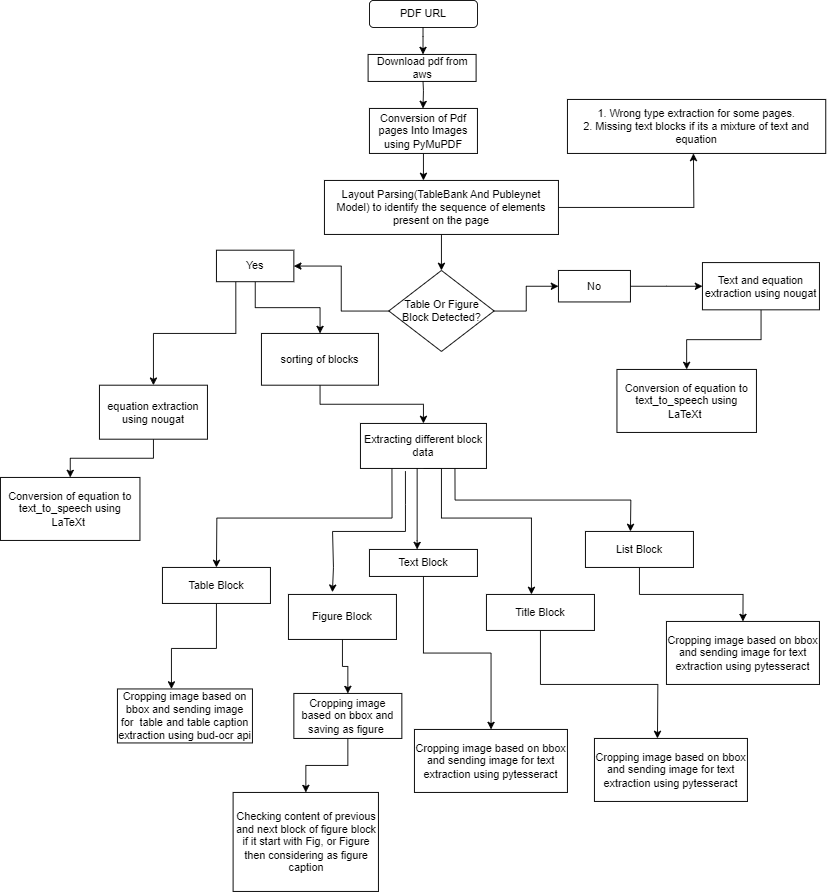

The diagram above was exported from draw.io. Its source (the exported page's mxGraphModel, read from the mxfile embedded in the PNG):
<mxGraphModel dx="3160" dy="1258" grid="1" gridSize="10" guides="1" tooltips="1" connect="1" arrows="1" fold="1" page="1" pageScale="1" pageWidth="827" pageHeight="1169" math="0" shadow="0">
  <root>
    <mxCell id="WIyWlLk6GJQsqaUBKTNV-0" />
    <mxCell id="WIyWlLk6GJQsqaUBKTNV-1" parent="WIyWlLk6GJQsqaUBKTNV-0" />
    <mxCell id="WIyWlLk6GJQsqaUBKTNV-3" value="PDF URL" style="rounded=1;whiteSpace=wrap;html=1;fontSize=12;glass=0;strokeWidth=1;shadow=0;" parent="WIyWlLk6GJQsqaUBKTNV-1" vertex="1">
      <mxGeometry x="320" y="10" width="120" height="30" as="geometry" />
    </mxCell>
    <mxCell id="TDo8U-kKoOKYle5Btuwx-6" value="" style="edgeStyle=orthogonalEdgeStyle;rounded=0;orthogonalLoop=1;jettySize=auto;html=1;" edge="1" parent="WIyWlLk6GJQsqaUBKTNV-1" source="TDo8U-kKoOKYle5Btuwx-0" target="TDo8U-kKoOKYle5Btuwx-5">
      <mxGeometry relative="1" as="geometry">
        <Array as="points">
          <mxPoint x="380" y="170" />
          <mxPoint x="380" y="170" />
        </Array>
      </mxGeometry>
    </mxCell>
    <mxCell id="TDo8U-kKoOKYle5Btuwx-0" value="Conversion of Pdf pages Into Images using PyMuPDF" style="rounded=0;whiteSpace=wrap;html=1;" vertex="1" parent="WIyWlLk6GJQsqaUBKTNV-1">
      <mxGeometry x="320" y="130" width="120" height="50" as="geometry" />
    </mxCell>
    <mxCell id="TDo8U-kKoOKYle5Btuwx-14" value="" style="edgeStyle=orthogonalEdgeStyle;rounded=0;orthogonalLoop=1;jettySize=auto;html=1;" edge="1" parent="WIyWlLk6GJQsqaUBKTNV-1" source="TDo8U-kKoOKYle5Btuwx-5" target="TDo8U-kKoOKYle5Btuwx-13">
      <mxGeometry relative="1" as="geometry" />
    </mxCell>
    <mxCell id="TDo8U-kKoOKYle5Btuwx-79" style="edgeStyle=orthogonalEdgeStyle;rounded=0;orthogonalLoop=1;jettySize=auto;html=1;exitX=1;exitY=0.5;exitDx=0;exitDy=0;" edge="1" parent="WIyWlLk6GJQsqaUBKTNV-1" source="TDo8U-kKoOKYle5Btuwx-5">
      <mxGeometry relative="1" as="geometry">
        <mxPoint x="680" y="180" as="targetPoint" />
      </mxGeometry>
    </mxCell>
    <mxCell id="TDo8U-kKoOKYle5Btuwx-5" value="Layout Parsing(TableBank And Publeynet Model) to identify the sequence of elements present on the page" style="whiteSpace=wrap;html=1;rounded=0;horizontal=1;align=center;" vertex="1" parent="WIyWlLk6GJQsqaUBKTNV-1">
      <mxGeometry x="270" y="210" width="260" height="60" as="geometry" />
    </mxCell>
    <mxCell id="TDo8U-kKoOKYle5Btuwx-16" value="" style="edgeStyle=orthogonalEdgeStyle;rounded=0;orthogonalLoop=1;jettySize=auto;html=1;" edge="1" parent="WIyWlLk6GJQsqaUBKTNV-1" source="TDo8U-kKoOKYle5Btuwx-13" target="TDo8U-kKoOKYle5Btuwx-15">
      <mxGeometry relative="1" as="geometry" />
    </mxCell>
    <mxCell id="TDo8U-kKoOKYle5Btuwx-18" value="" style="edgeStyle=orthogonalEdgeStyle;rounded=0;orthogonalLoop=1;jettySize=auto;html=1;" edge="1" parent="WIyWlLk6GJQsqaUBKTNV-1" source="TDo8U-kKoOKYle5Btuwx-13" target="TDo8U-kKoOKYle5Btuwx-17">
      <mxGeometry relative="1" as="geometry" />
    </mxCell>
    <mxCell id="TDo8U-kKoOKYle5Btuwx-13" value="Table Or Figure Block Detected?" style="rhombus;whiteSpace=wrap;html=1;rounded=0;" vertex="1" parent="WIyWlLk6GJQsqaUBKTNV-1">
      <mxGeometry x="341.5" y="310" width="117" height="90" as="geometry" />
    </mxCell>
    <mxCell id="TDo8U-kKoOKYle5Btuwx-44" value="" style="edgeStyle=orthogonalEdgeStyle;rounded=0;orthogonalLoop=1;jettySize=auto;html=1;" edge="1" parent="WIyWlLk6GJQsqaUBKTNV-1" source="TDo8U-kKoOKYle5Btuwx-15" target="TDo8U-kKoOKYle5Btuwx-43">
      <mxGeometry relative="1" as="geometry" />
    </mxCell>
    <mxCell id="TDo8U-kKoOKYle5Btuwx-15" value="No" style="whiteSpace=wrap;html=1;rounded=0;" vertex="1" parent="WIyWlLk6GJQsqaUBKTNV-1">
      <mxGeometry x="530" y="310" width="80" height="35" as="geometry" />
    </mxCell>
    <mxCell id="TDo8U-kKoOKYle5Btuwx-20" value="" style="edgeStyle=orthogonalEdgeStyle;rounded=0;orthogonalLoop=1;jettySize=auto;html=1;" edge="1" parent="WIyWlLk6GJQsqaUBKTNV-1" source="TDo8U-kKoOKYle5Btuwx-17" target="TDo8U-kKoOKYle5Btuwx-19">
      <mxGeometry relative="1" as="geometry" />
    </mxCell>
    <mxCell id="TDo8U-kKoOKYle5Btuwx-59" style="edgeStyle=orthogonalEdgeStyle;rounded=0;orthogonalLoop=1;jettySize=auto;html=1;exitX=0.25;exitY=1;exitDx=0;exitDy=0;" edge="1" parent="WIyWlLk6GJQsqaUBKTNV-1" source="TDo8U-kKoOKYle5Btuwx-17" target="TDo8U-kKoOKYle5Btuwx-60">
      <mxGeometry relative="1" as="geometry">
        <mxPoint x="40" y="440" as="targetPoint" />
      </mxGeometry>
    </mxCell>
    <mxCell id="TDo8U-kKoOKYle5Btuwx-17" value="Yes" style="whiteSpace=wrap;html=1;rounded=0;" vertex="1" parent="WIyWlLk6GJQsqaUBKTNV-1">
      <mxGeometry x="150" y="287.5" width="86" height="35" as="geometry" />
    </mxCell>
    <mxCell id="TDo8U-kKoOKYle5Btuwx-22" value="" style="edgeStyle=orthogonalEdgeStyle;rounded=0;orthogonalLoop=1;jettySize=auto;html=1;" edge="1" parent="WIyWlLk6GJQsqaUBKTNV-1" source="TDo8U-kKoOKYle5Btuwx-19" target="TDo8U-kKoOKYle5Btuwx-21">
      <mxGeometry relative="1" as="geometry" />
    </mxCell>
    <mxCell id="TDo8U-kKoOKYle5Btuwx-19" value="sorting of blocks" style="whiteSpace=wrap;html=1;rounded=0;" vertex="1" parent="WIyWlLk6GJQsqaUBKTNV-1">
      <mxGeometry x="200" y="380" width="130" height="57.5" as="geometry" />
    </mxCell>
    <mxCell id="TDo8U-kKoOKYle5Btuwx-31" style="edgeStyle=orthogonalEdgeStyle;rounded=0;orthogonalLoop=1;jettySize=auto;html=1;exitX=0.25;exitY=1;exitDx=0;exitDy=0;" edge="1" parent="WIyWlLk6GJQsqaUBKTNV-1" source="TDo8U-kKoOKYle5Btuwx-21">
      <mxGeometry relative="1" as="geometry">
        <mxPoint x="150" y="640" as="targetPoint" />
      </mxGeometry>
    </mxCell>
    <mxCell id="TDo8U-kKoOKYle5Btuwx-32" style="edgeStyle=orthogonalEdgeStyle;rounded=0;orthogonalLoop=1;jettySize=auto;html=1;exitX=0.5;exitY=1;exitDx=0;exitDy=0;" edge="1" parent="WIyWlLk6GJQsqaUBKTNV-1" source="TDo8U-kKoOKYle5Btuwx-21">
      <mxGeometry relative="1" as="geometry">
        <mxPoint x="500" y="670" as="targetPoint" />
        <Array as="points">
          <mxPoint x="400" y="530" />
          <mxPoint x="400" y="585" />
          <mxPoint x="500" y="585" />
        </Array>
      </mxGeometry>
    </mxCell>
    <mxCell id="TDo8U-kKoOKYle5Btuwx-33" style="edgeStyle=orthogonalEdgeStyle;rounded=0;orthogonalLoop=1;jettySize=auto;html=1;exitX=0.75;exitY=1;exitDx=0;exitDy=0;" edge="1" parent="WIyWlLk6GJQsqaUBKTNV-1" source="TDo8U-kKoOKYle5Btuwx-21">
      <mxGeometry relative="1" as="geometry">
        <mxPoint x="610" y="600" as="targetPoint" />
      </mxGeometry>
    </mxCell>
    <mxCell id="TDo8U-kKoOKYle5Btuwx-21" value="Extracting different block data" style="whiteSpace=wrap;html=1;rounded=0;" vertex="1" parent="WIyWlLk6GJQsqaUBKTNV-1">
      <mxGeometry x="310" y="480" width="140" height="50" as="geometry" />
    </mxCell>
    <mxCell id="TDo8U-kKoOKYle5Btuwx-30" value="" style="endArrow=classic;html=1;rounded=0;entryX=0.407;entryY=-0.05;entryDx=0;entryDy=0;entryPerimeter=0;exitX=0.357;exitY=1.06;exitDx=0;exitDy=0;exitPerimeter=0;" edge="1" parent="WIyWlLk6GJQsqaUBKTNV-1" source="TDo8U-kKoOKYle5Btuwx-21" target="TDo8U-kKoOKYle5Btuwx-37">
      <mxGeometry width="50" height="50" relative="1" as="geometry">
        <mxPoint x="350" y="530" as="sourcePoint" />
        <mxPoint x="260" y="670" as="targetPoint" />
        <Array as="points">
          <mxPoint x="360" y="570" />
          <mxPoint x="360" y="600" />
          <mxPoint x="279" y="600" />
          <mxPoint x="280" y="640" />
        </Array>
      </mxGeometry>
    </mxCell>
    <mxCell id="TDo8U-kKoOKYle5Btuwx-34" value="" style="endArrow=classic;html=1;rounded=0;exitX=0.5;exitY=1;exitDx=0;exitDy=0;" edge="1" parent="WIyWlLk6GJQsqaUBKTNV-1">
      <mxGeometry width="50" height="50" relative="1" as="geometry">
        <mxPoint x="373" y="530" as="sourcePoint" />
        <mxPoint x="373" y="620" as="targetPoint" />
        <Array as="points">
          <mxPoint x="373" y="610" />
          <mxPoint x="373" y="620" />
        </Array>
      </mxGeometry>
    </mxCell>
    <mxCell id="TDo8U-kKoOKYle5Btuwx-46" value="" style="edgeStyle=orthogonalEdgeStyle;rounded=0;orthogonalLoop=1;jettySize=auto;html=1;" edge="1" parent="WIyWlLk6GJQsqaUBKTNV-1" source="TDo8U-kKoOKYle5Btuwx-36" target="TDo8U-kKoOKYle5Btuwx-45">
      <mxGeometry relative="1" as="geometry">
        <Array as="points">
          <mxPoint x="150" y="730" />
          <mxPoint x="100" y="730" />
        </Array>
      </mxGeometry>
    </mxCell>
    <mxCell id="TDo8U-kKoOKYle5Btuwx-36" value="Table Block" style="rounded=0;whiteSpace=wrap;html=1;" vertex="1" parent="WIyWlLk6GJQsqaUBKTNV-1">
      <mxGeometry x="90" y="640" width="120" height="40" as="geometry" />
    </mxCell>
    <mxCell id="TDo8U-kKoOKYle5Btuwx-48" value="" style="edgeStyle=orthogonalEdgeStyle;rounded=0;orthogonalLoop=1;jettySize=auto;html=1;" edge="1" parent="WIyWlLk6GJQsqaUBKTNV-1" source="TDo8U-kKoOKYle5Btuwx-37" target="TDo8U-kKoOKYle5Btuwx-47">
      <mxGeometry relative="1" as="geometry" />
    </mxCell>
    <mxCell id="TDo8U-kKoOKYle5Btuwx-37" value="Figure Block" style="rounded=0;whiteSpace=wrap;html=1;" vertex="1" parent="WIyWlLk6GJQsqaUBKTNV-1">
      <mxGeometry x="230" y="670" width="120" height="50" as="geometry" />
    </mxCell>
    <mxCell id="TDo8U-kKoOKYle5Btuwx-52" style="edgeStyle=orthogonalEdgeStyle;rounded=0;orthogonalLoop=1;jettySize=auto;html=1;exitX=0.5;exitY=1;exitDx=0;exitDy=0;" edge="1" parent="WIyWlLk6GJQsqaUBKTNV-1" source="TDo8U-kKoOKYle5Btuwx-38" target="TDo8U-kKoOKYle5Btuwx-53">
      <mxGeometry relative="1" as="geometry">
        <mxPoint x="420" y="850" as="targetPoint" />
      </mxGeometry>
    </mxCell>
    <mxCell id="TDo8U-kKoOKYle5Btuwx-38" value="Text Block" style="rounded=0;whiteSpace=wrap;html=1;" vertex="1" parent="WIyWlLk6GJQsqaUBKTNV-1">
      <mxGeometry x="320" y="620" width="120" height="30" as="geometry" />
    </mxCell>
    <mxCell id="TDo8U-kKoOKYle5Btuwx-54" style="edgeStyle=orthogonalEdgeStyle;rounded=0;orthogonalLoop=1;jettySize=auto;html=1;exitX=0.5;exitY=1;exitDx=0;exitDy=0;" edge="1" parent="WIyWlLk6GJQsqaUBKTNV-1" source="TDo8U-kKoOKYle5Btuwx-39">
      <mxGeometry relative="1" as="geometry">
        <mxPoint x="640" y="830" as="targetPoint" />
      </mxGeometry>
    </mxCell>
    <mxCell id="TDo8U-kKoOKYle5Btuwx-39" value="Title Block" style="rounded=0;whiteSpace=wrap;html=1;" vertex="1" parent="WIyWlLk6GJQsqaUBKTNV-1">
      <mxGeometry x="450" y="670" width="120" height="40" as="geometry" />
    </mxCell>
    <mxCell id="TDo8U-kKoOKYle5Btuwx-57" style="edgeStyle=orthogonalEdgeStyle;rounded=0;orthogonalLoop=1;jettySize=auto;html=1;exitX=0.5;exitY=1;exitDx=0;exitDy=0;entryX=0.5;entryY=0;entryDx=0;entryDy=0;" edge="1" parent="WIyWlLk6GJQsqaUBKTNV-1" source="TDo8U-kKoOKYle5Btuwx-40" target="TDo8U-kKoOKYle5Btuwx-56">
      <mxGeometry relative="1" as="geometry" />
    </mxCell>
    <mxCell id="TDo8U-kKoOKYle5Btuwx-40" value="List Block" style="rounded=0;whiteSpace=wrap;html=1;" vertex="1" parent="WIyWlLk6GJQsqaUBKTNV-1">
      <mxGeometry x="560" y="600" width="120" height="40" as="geometry" />
    </mxCell>
    <mxCell id="TDo8U-kKoOKYle5Btuwx-82" value="" style="edgeStyle=orthogonalEdgeStyle;rounded=0;orthogonalLoop=1;jettySize=auto;html=1;" edge="1" parent="WIyWlLk6GJQsqaUBKTNV-1" source="TDo8U-kKoOKYle5Btuwx-43" target="TDo8U-kKoOKYle5Btuwx-81">
      <mxGeometry relative="1" as="geometry" />
    </mxCell>
    <mxCell id="TDo8U-kKoOKYle5Btuwx-43" value="Text and equation extraction using nougat" style="whiteSpace=wrap;html=1;rounded=0;align=center;" vertex="1" parent="WIyWlLk6GJQsqaUBKTNV-1">
      <mxGeometry x="690" y="301.25" width="130" height="52.5" as="geometry" />
    </mxCell>
    <mxCell id="TDo8U-kKoOKYle5Btuwx-45" value="Cropping image based on bbox and sending image for&amp;nbsp; table and table caption extraction using bud-ocr api" style="rounded=0;whiteSpace=wrap;html=1;" vertex="1" parent="WIyWlLk6GJQsqaUBKTNV-1">
      <mxGeometry x="40" y="775" width="150" height="60" as="geometry" />
    </mxCell>
    <mxCell id="TDo8U-kKoOKYle5Btuwx-74" value="" style="edgeStyle=orthogonalEdgeStyle;rounded=0;orthogonalLoop=1;jettySize=auto;html=1;" edge="1" parent="WIyWlLk6GJQsqaUBKTNV-1" source="TDo8U-kKoOKYle5Btuwx-47" target="TDo8U-kKoOKYle5Btuwx-73">
      <mxGeometry relative="1" as="geometry" />
    </mxCell>
    <mxCell id="TDo8U-kKoOKYle5Btuwx-47" value="Cropping image based on bbox and saving as figure&amp;nbsp;" style="rounded=0;whiteSpace=wrap;html=1;" vertex="1" parent="WIyWlLk6GJQsqaUBKTNV-1">
      <mxGeometry x="236" y="780" width="120" height="50" as="geometry" />
    </mxCell>
    <mxCell id="TDo8U-kKoOKYle5Btuwx-53" value="Cropping image based on bbox and sending image for text extraction using pytesseract" style="rounded=0;whiteSpace=wrap;html=1;" vertex="1" parent="WIyWlLk6GJQsqaUBKTNV-1">
      <mxGeometry x="370" y="820" width="170" height="70" as="geometry" />
    </mxCell>
    <mxCell id="TDo8U-kKoOKYle5Btuwx-55" value="Cropping image based on bbox and sending image for text extraction using pytesseract" style="rounded=0;whiteSpace=wrap;html=1;" vertex="1" parent="WIyWlLk6GJQsqaUBKTNV-1">
      <mxGeometry x="570" y="830" width="170" height="70" as="geometry" />
    </mxCell>
    <mxCell id="TDo8U-kKoOKYle5Btuwx-56" value="Cropping image based on bbox and sending image for text extraction using pytesseract" style="rounded=0;whiteSpace=wrap;html=1;" vertex="1" parent="WIyWlLk6GJQsqaUBKTNV-1">
      <mxGeometry x="650" y="700" width="170" height="70" as="geometry" />
    </mxCell>
    <mxCell id="TDo8U-kKoOKYle5Btuwx-84" value="" style="edgeStyle=orthogonalEdgeStyle;rounded=0;orthogonalLoop=1;jettySize=auto;html=1;" edge="1" parent="WIyWlLk6GJQsqaUBKTNV-1" source="TDo8U-kKoOKYle5Btuwx-60" target="TDo8U-kKoOKYle5Btuwx-83">
      <mxGeometry relative="1" as="geometry" />
    </mxCell>
    <mxCell id="TDo8U-kKoOKYle5Btuwx-60" value="equation extraction using nougat" style="rounded=0;whiteSpace=wrap;html=1;" vertex="1" parent="WIyWlLk6GJQsqaUBKTNV-1">
      <mxGeometry x="20" y="437.5" width="120" height="60" as="geometry" />
    </mxCell>
    <mxCell id="TDo8U-kKoOKYle5Btuwx-63" value="Download pdf from aws" style="rounded=0;whiteSpace=wrap;html=1;" vertex="1" parent="WIyWlLk6GJQsqaUBKTNV-1">
      <mxGeometry x="318.5" y="70" width="120" height="30" as="geometry" />
    </mxCell>
    <mxCell id="TDo8U-kKoOKYle5Btuwx-68" value="" style="endArrow=classic;html=1;rounded=0;" edge="1" parent="WIyWlLk6GJQsqaUBKTNV-1">
      <mxGeometry width="50" height="50" relative="1" as="geometry">
        <mxPoint x="379.52" y="40" as="sourcePoint" />
        <mxPoint x="379.52" y="70" as="targetPoint" />
        <Array as="points">
          <mxPoint x="379.52" y="50" />
        </Array>
      </mxGeometry>
    </mxCell>
    <mxCell id="TDo8U-kKoOKYle5Btuwx-69" value="" style="endArrow=classic;html=1;rounded=0;" edge="1" parent="WIyWlLk6GJQsqaUBKTNV-1">
      <mxGeometry width="50" height="50" relative="1" as="geometry">
        <mxPoint x="379.52" y="100" as="sourcePoint" />
        <mxPoint x="379.52" y="130" as="targetPoint" />
        <Array as="points">
          <mxPoint x="380" y="110" />
        </Array>
      </mxGeometry>
    </mxCell>
    <mxCell id="TDo8U-kKoOKYle5Btuwx-73" value="Checking content of previous and next block of figure block if it start with Fig, or Figure then considering as figure caption" style="rounded=0;whiteSpace=wrap;html=1;" vertex="1" parent="WIyWlLk6GJQsqaUBKTNV-1">
      <mxGeometry x="168.5" y="890" width="161.5" height="110" as="geometry" />
    </mxCell>
    <mxCell id="TDo8U-kKoOKYle5Btuwx-77" value="1. Wrong type extraction for some pages.&lt;br&gt;2. Missing text blocks if its a mixture of text and equation" style="whiteSpace=wrap;html=1;rounded=0;horizontal=1;align=center;" vertex="1" parent="WIyWlLk6GJQsqaUBKTNV-1">
      <mxGeometry x="540" y="120" width="287" height="60" as="geometry" />
    </mxCell>
    <mxCell id="TDo8U-kKoOKYle5Btuwx-81" value="Conversion of equation to text_to_speech using LaTeXt&amp;nbsp;" style="whiteSpace=wrap;html=1;rounded=0;" vertex="1" parent="WIyWlLk6GJQsqaUBKTNV-1">
      <mxGeometry x="595" y="420" width="155" height="70" as="geometry" />
    </mxCell>
    <mxCell id="TDo8U-kKoOKYle5Btuwx-83" value="Conversion of equation to text_to_speech using LaTeXt&amp;nbsp;" style="whiteSpace=wrap;html=1;rounded=0;" vertex="1" parent="WIyWlLk6GJQsqaUBKTNV-1">
      <mxGeometry x="-90" y="540" width="155" height="70" as="geometry" />
    </mxCell>
  </root>
</mxGraphModel>